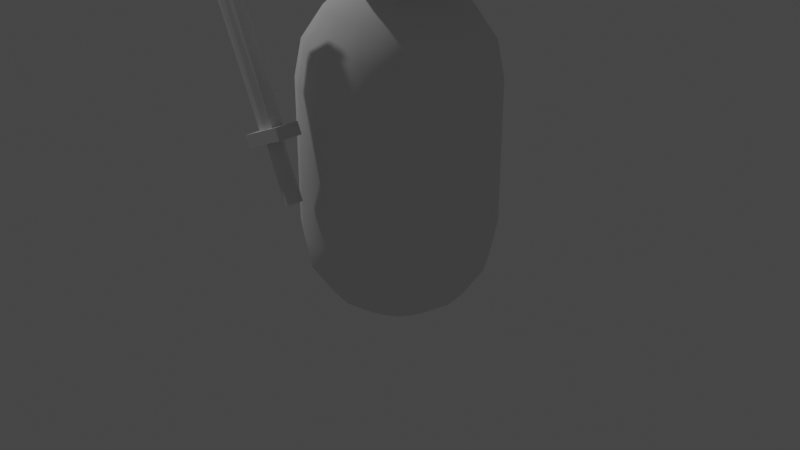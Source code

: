 # Source: sword_guy.blend  (saved by Blender 3.0.42; exported with 4.5.12 LTS)
import bpy
from mathutils import Matrix  # noqa: F401  (used for matrix-valued properties, if any)

bpy.ops.wm.read_factory_settings(use_empty=True)
scene = bpy.context.scene
scene.name = 'Scene'

# ---- collections
col_collection = bpy.data.collections.new('Collection'); scene.collection.children.link(col_collection)

# ---- world
world_world = bpy.data.worlds.new('World'); scene.world = world_world
world_world.use_nodes = True; world_world.node_tree.nodes.clear()
_N = world_world.node_tree.nodes; _L = world_world.node_tree.links
n0 = _N.new('ShaderNodeOutputWorld'); n0.name = 'World Output'; n0.location = (300, 300)
n1 = _N.new('ShaderNodeBackground'); n1.name = 'Background'; n1.location = (10, 300)
n1.inputs[0].default_value = (0.05088, 0.05088, 0.05088, 1.0)
_L.new(n1.outputs[0], n0.inputs[0])
n0.is_active_output = True
world_world.color = (0.05088, 0.05088, 0.05088)
world_world.use_sun_shadow = False
world_world.sun_shadow_jitter_overblur = 0.0

# ---- cameras
cam_camera = bpy.data.cameras.new('Camera')
cam_camera.clip_end = 100.0
cam_camera.ortho_scale = 7.314

# ---- lights
light_light = bpy.data.lights.new('Light', 'POINT')
light_light.transmission_factor = 0.0
light_light.energy = 1000.0
light_light.shadow_soft_size = 0.1
light_light.shadow_maximum_resolution = 0.006
light_light.use_absolute_resolution = True

# ---- meshes
me_sphere = bpy.data.meshes.new('Sphere')
me_sphere.from_pydata([(0.0, 0.9239, -0.3827), (0.0, 0.3827, -0.9239), (0.3827, 0.9239, -4.371e-08), (0.3536, 0.8536, -0.3827), (0.2706, 0.6533, -0.7071), (0.1464, 0.3536, -0.9239), (0.7071, 0.7071, -4.371e-08), (0.6533, 0.6533, -0.3827), (0.5, 0.5, -0.7071), (0.2706, 0.2706, -0.9239), (0.9239, 0.3827, -4.371e-08), (0.8536, 0.3536, -0.3827), (0.6533, 0.2706, -0.7071), (0.3536, 0.1464, -0.9239), (1.0, -2.451e-07, -4.371e-08), (0.9239, -2.153e-07, -0.3827), (0.7071, -1.855e-07, -0.7071), (0.3827, -1.259e-07, -0.9239), (0.9239, -0.3827, -4.371e-08), (0.8536, -0.3536, -0.3827), (0.6533, -0.2706, -0.7071), (0.3536, -0.1464, -0.9239), (0.7071, -0.7071, -4.371e-08), (0.6533, -0.6533, -0.3827), (0.5, -0.5, -0.7071), (0.2706, -0.2706, -0.9239), (0.3827, -0.9239, -4.371e-08), (0.3536, -0.8536, -0.3827), (0.2706, -0.6533, -0.7071), (0.1464, -0.3536, -0.9239), (-2.944e-07, -1.0, -4.371e-08), (-2.646e-07, -0.9239, -0.3827), (-8.575e-08, -0.7071, -0.7071), (-8.575e-08, -0.3827, -0.9239), (-0.3827, -0.9239, -4.371e-08), (-0.3536, -0.8536, -0.3827), (-0.2706, -0.6533, -0.7071), (-0.1464, -0.3536, -0.9239), (-0.7071, -0.7071, -4.371e-08), (-0.6533, -0.6533, -0.3827), (-0.5, -0.5, -0.7071), (-0.2706, -0.2706, -0.9239), (0.0, -8.742e-08, -1.0), (-0.9239, -0.3827, -4.371e-08), (-0.8536, -0.3536, -0.3827), (-0.6533, -0.2706, -0.7071), (-0.3536, -0.1464, -0.9239), (-1.0, 3.51e-07, -4.371e-08), (-0.9239, 2.616e-07, -0.3827), (-0.7071, 8.275e-08, -0.7071), (-0.3827, 6.785e-08, -0.9239), (-0.9239, 0.3827, -4.371e-08), (-0.8536, 0.3536, -0.3827), (-0.6533, 0.2706, -0.7071), (-0.3536, 0.1464, -0.9239), (-0.7071, 0.7071, -4.371e-08), (-0.6533, 0.6533, -0.3827), (-0.5, 0.5, -0.7071), (-0.2706, 0.2706, -0.9239), (-0.3827, 0.9239, -4.371e-08), (-0.3536, 0.8536, -0.3827), (-0.2706, 0.6533, -0.7071), (-0.1464, 0.3536, -0.9239), (5.997e-07, 1.0, -4.371e-08), (3.017e-07, 0.7071, -0.7071), (-0.3827, -0.9239, 1.5), (-0.3536, -0.8536, 1.883), (0.0, 0.7071, 4.207), (0.0, 0.9239, 3.883), (-0.2706, -0.6533, 2.207), (0.0, 0.9239, 3.117), (-0.1464, -0.3536, 2.424), (0.0, 0.3827, 2.576), (-4.37e-07, -1.0, 1.5), (-4.072e-07, -0.9239, 1.883), (0.1464, 0.3536, 4.424), (0.2706, 0.6533, 4.207), (0.3536, 0.8536, 3.883), (0.3827, 0.9239, 3.5), (0.3536, 0.8536, 3.117), (0.2706, 0.6533, 2.793), (0.1464, 0.3536, 2.576), (-2.284e-07, -0.7071, 2.207), (-2.135e-07, -0.3827, 2.424), (0.2706, 0.2706, 4.424), (0.5, 0.5, 4.207), (0.6533, 0.6533, 3.883), (0.7071, 0.7071, 3.5), (0.6533, 0.6533, 3.117), (0.5, 0.5, 2.793), (0.2706, 0.2706, 2.576), (-1.427e-07, -8.925e-08, 2.5), (0.3827, -0.9239, 1.5), (0.3536, 0.1464, 4.424), (0.6533, 0.2706, 4.207), (0.8536, 0.3536, 3.883), (0.9239, 0.3827, 3.5), (0.8536, 0.3536, 3.117), (0.6533, 0.2706, 2.793), (0.3536, 0.1464, 2.576), (0.3536, -0.8536, 1.883), (0.2706, -0.6533, 2.207), (0.3827, -9.606e-08, 4.424), (0.7071, -1.855e-07, 4.207), (0.9239, -2.153e-07, 3.883), (1.0, -2.451e-07, 3.5), (0.9239, -2.153e-07, 3.117), (0.7071, -1.855e-07, 2.793), (0.3827, -1.259e-07, 2.576), (0.1464, -0.3536, 2.424), (0.7071, -0.7071, 1.5), (0.3536, -0.1464, 4.424), (0.6533, -0.2706, 4.207), (0.8536, -0.3536, 3.883), (0.9239, -0.3827, 3.5), (0.8536, -0.3536, 3.117), (0.6533, -0.2706, 2.793), (0.3536, -0.1464, 2.576), (0.6533, -0.6533, 1.883), (0.5, -0.5, 2.207), (0.2706, -0.2706, 4.424), (0.5, -0.5, 4.207), (0.6533, -0.6533, 3.883), (0.7071, -0.7071, 3.5), (0.6533, -0.6533, 3.117), (0.5, -0.5, 2.793), (0.2706, -0.2706, 2.576), (0.2706, -0.2706, 2.424), (0.9239, -0.3827, 1.5), (0.1464, -0.3536, 4.424), (0.2706, -0.6533, 4.207), (0.3536, -0.8536, 3.883), (0.3827, -0.9239, 3.5), (0.3536, -0.8536, 3.117), (0.2706, -0.6533, 2.793), (0.1464, -0.3536, 2.576), (0.8536, -0.3536, 1.883), (-3.553e-14, -1.748e-07, 4.5), (-7.085e-08, -0.3827, 4.424), (-8.575e-08, -0.7071, 4.207), (-2.646e-07, -0.9239, 3.883), (-2.944e-07, -1.0, 3.5), (-2.646e-07, -0.9239, 3.117), (-8.575e-08, -0.7071, 2.793), (-8.575e-08, -0.3827, 2.576), (0.6533, -0.2706, 2.207), (0.3536, -0.1464, 2.424), (-0.1464, -0.3536, 4.424), (-0.2706, -0.6533, 4.207), (-0.3536, -0.8536, 3.883), (-0.3827, -0.9239, 3.5), (-0.3536, -0.8536, 3.117), (-0.2706, -0.6533, 2.793), (-0.1464, -0.3536, 2.576), (1.0, -1.595e-07, 1.5), (0.9239, -1.297e-07, 1.883), (-0.2706, -0.2706, 4.424), (-0.5, -0.5, 4.207), (-0.6533, -0.6533, 3.883), (-0.7071, -0.7071, 3.5), (-0.6533, -0.6533, 3.117), (-0.5, -0.5, 2.793), (-0.2706, -0.2706, 2.576), (0.0, -8.742e-08, 2.5), (0.7071, -9.987e-08, 2.207), (-0.3536, -0.1464, 4.424), (-0.6533, -0.2706, 4.207), (-0.8536, -0.3536, 3.883), (-0.9239, -0.3827, 3.5), (-0.8536, -0.3536, 3.117), (-0.6533, -0.2706, 2.793), (-0.3536, -0.1464, 2.576), (0.3827, -1.047e-08, 2.424), (0.9239, 0.3827, 1.5), (-0.3827, 5.295e-08, 4.424), (-0.7071, 8.275e-08, 4.207), (-0.9239, 2.616e-07, 3.883), (-1.0, 3.51e-07, 3.5), (-0.9239, 2.616e-07, 3.117), (-0.7071, 8.275e-08, 2.793), (-0.3827, 6.785e-08, 2.576), (0.8536, 0.3536, 1.883), (0.6533, 0.2706, 2.207), (-0.3536, 0.1464, 4.424), (-0.6533, 0.2706, 4.207), (-0.8536, 0.3536, 3.883), (-0.9239, 0.3827, 3.5), (-0.8536, 0.3536, 3.117), (-0.6533, 0.2706, 2.793), (-0.3536, 0.1464, 2.576), (0.3536, 0.1464, 2.424), (0.7071, 0.7071, 1.5), (-0.2706, 0.2706, 4.424), (-0.5, 0.5, 4.207), (-0.6533, 0.6533, 3.883), (-0.7071, 0.7071, 3.5), (-0.6533, 0.6533, 3.117), (-0.5, 0.5, 2.793), (-0.2706, 0.2706, 2.576), (0.6533, 0.6533, 1.883), (0.5, 0.5, 2.207), (-0.1464, 0.3536, 4.424), (-0.2706, 0.6533, 4.207), (-0.3536, 0.8536, 3.883), (-0.3827, 0.9239, 3.5), (-0.3536, 0.8536, 3.117), (-0.2706, 0.6533, 2.793), (-0.1464, 0.3536, 2.576), (0.2706, 0.2706, 2.424), (0.3827, 0.9239, 1.5), (2.123e-07, 0.3827, 4.424), (0.3536, 0.8536, 1.883), (0.2706, 0.6533, 2.207), (5.997e-07, 1.0, 3.5), (0.1464, 0.3536, 2.424), (3.017e-07, 0.7071, 2.793), (-1.427e-07, 0.9239, 1.883), (-1.427e-07, 0.7071, 2.207), (-0.2706, -0.2706, 2.424), (-0.5, -0.5, 2.207), (-0.6533, -0.6533, 1.883), (-0.7071, -0.7071, 1.5), (-0.3536, -0.1464, 2.424), (-0.6533, -0.2706, 2.207), (-0.8536, -0.3536, 1.883), (-0.9239, -0.3827, 1.5), (-0.3827, 1.385e-07, 2.424), (-0.7071, 1.683e-07, 2.207), (-0.9239, 3.472e-07, 1.883), (-1.0, 4.366e-07, 1.5), (-0.3536, 0.1464, 2.424), (-0.6533, 0.2706, 2.207), (-0.8536, 0.3536, 1.883), (-0.9239, 0.3827, 1.5), (-0.2706, 0.2706, 2.424), (-0.5, 0.5, 2.207), (-0.6533, 0.6533, 1.883), (-0.7071, 0.7071, 1.5), (-0.1464, 0.3536, 2.424), (-0.2706, 0.6533, 2.207), (-0.3536, 0.8536, 1.883), (-0.3827, 0.9239, 1.5), (6.961e-08, 0.3827, 2.424), (4.57e-07, 1.0, 1.5)], [], [(1, 64, 4, 5), (0, 63, 2, 3), (42, 1, 5), (64, 0, 3, 4), (3, 2, 6, 7), (42, 5, 9), (4, 3, 7, 8), (5, 4, 8, 9), (42, 9, 13), (8, 7, 11, 12), (9, 8, 12, 13), (7, 6, 10, 11), (13, 12, 16, 17), (11, 10, 14, 15), (42, 13, 17), (12, 11, 15, 16), (17, 16, 20, 21), (15, 14, 18, 19), (42, 17, 21), (16, 15, 19, 20), (42, 21, 25), (20, 19, 23, 24), (21, 20, 24, 25), (19, 18, 22, 23), (42, 25, 29), (24, 23, 27, 28), (25, 24, 28, 29), (23, 22, 26, 27), (29, 28, 32, 33), (27, 26, 30, 31), (42, 29, 33), (28, 27, 31, 32), (33, 32, 36, 37), (31, 30, 34, 35), (42, 33, 37), (32, 31, 35, 36), (42, 37, 41), (36, 35, 39, 40), (37, 36, 40, 41), (35, 34, 38, 39), (40, 39, 44, 45), (41, 40, 45, 46), (39, 38, 43, 44), (42, 41, 46), (46, 45, 49, 50), (44, 43, 47, 48), (42, 46, 50), (45, 44, 48, 49), (48, 47, 51, 52), (14, 10, 173, 154), (43, 38, 221, 225), (42, 50, 54), (49, 48, 52, 53), (30, 26, 92, 73), (47, 43, 225, 229), (50, 49, 53, 54), (42, 54, 58), (53, 52, 56, 57), (26, 22, 110, 92), (63, 59, 241, 243), (54, 53, 57, 58), (52, 51, 55, 56), (10, 6, 191, 173), (6, 2, 209, 191), (59, 55, 237, 241), (2, 63, 243, 209), (58, 57, 61, 62), (56, 55, 59, 60), (38, 34, 65, 221), (34, 30, 73, 65), (42, 58, 62), (57, 56, 60, 61), (62, 61, 64, 1), (60, 59, 63, 0), (22, 18, 128, 110), (55, 51, 233, 237), (42, 62, 1), (61, 60, 0, 64), (51, 47, 229, 233), (18, 14, 154, 128), (70, 213, 78, 79), (68, 67, 76, 77), (210, 137, 75), (163, 72, 81), (215, 70, 79, 80), (213, 68, 77, 78), (67, 210, 75, 76), (72, 215, 80, 81), (163, 81, 90), (80, 79, 88, 89), (78, 77, 86, 87), (76, 75, 84, 85), (81, 80, 89, 90), (79, 78, 87, 88), (77, 76, 85, 86), (75, 137, 84), (85, 84, 93, 94), (90, 89, 98, 99), (88, 87, 96, 97), (86, 85, 94, 95), (84, 137, 93), (163, 90, 99), (89, 88, 97, 98), (87, 86, 95, 96), (99, 98, 107, 108), (97, 96, 105, 106), (95, 94, 103, 104), (93, 137, 102), (163, 99, 108), (98, 97, 106, 107), (96, 95, 104, 105), (94, 93, 102, 103), (102, 137, 111), (163, 108, 117), (107, 106, 115, 116), (105, 104, 113, 114), (103, 102, 111, 112), (108, 107, 116, 117), (106, 105, 114, 115), (104, 103, 112, 113), (116, 115, 124, 125), (114, 113, 122, 123), (112, 111, 120, 121), (117, 116, 125, 126), (115, 114, 123, 124), (113, 112, 121, 122), (111, 137, 120), (163, 117, 126), (126, 125, 134, 135), (124, 123, 132, 133), (122, 121, 130, 131), (120, 137, 129), (163, 126, 135), (125, 124, 133, 134), (123, 122, 131, 132), (121, 120, 129, 130), (133, 132, 141, 142), (131, 130, 139, 140), (129, 137, 138), (163, 135, 144), (134, 133, 142, 143), (132, 131, 140, 141), (130, 129, 138, 139), (135, 134, 143, 144), (163, 144, 153), (143, 142, 151, 152), (141, 140, 149, 150), (139, 138, 147, 148), (144, 143, 152, 153), (142, 141, 150, 151), (140, 139, 148, 149), (138, 137, 147), (150, 149, 158, 159), (148, 147, 156, 157), (153, 152, 161, 162), (151, 150, 159, 160), (149, 148, 157, 158), (147, 137, 156), (163, 153, 162), (152, 151, 160, 161), (162, 161, 170, 171), (160, 159, 168, 169), (158, 157, 166, 167), (156, 137, 165), (163, 162, 171), (161, 160, 169, 170), (159, 158, 167, 168), (157, 156, 165, 166), (167, 166, 175, 176), (165, 137, 174), (163, 171, 180), (170, 169, 178, 179), (168, 167, 176, 177), (166, 165, 174, 175), (171, 170, 179, 180), (169, 168, 177, 178), (163, 180, 189), (179, 178, 187, 188), (177, 176, 185, 186), (175, 174, 183, 184), (180, 179, 188, 189), (178, 177, 186, 187), (176, 175, 184, 185), (174, 137, 183), (184, 183, 192, 193), (189, 188, 197, 198), (187, 186, 195, 196), (185, 184, 193, 194), (183, 137, 192), (163, 189, 198), (188, 187, 196, 197), (186, 185, 194, 195), (198, 197, 206, 207), (196, 195, 204, 205), (194, 193, 202, 203), (192, 137, 201), (163, 198, 207), (197, 196, 205, 206), (195, 194, 203, 204), (193, 192, 201, 202), (201, 137, 210), (163, 207, 72), (206, 205, 70, 215), (204, 203, 68, 213), (202, 201, 210, 67), (207, 206, 215, 72), (205, 204, 213, 70), (203, 202, 67, 68), (217, 242, 214, 212), (216, 217, 212, 211), (242, 91, 214), (243, 216, 211, 209), (211, 212, 200, 199), (214, 91, 208), (209, 211, 199, 191), (212, 214, 208, 200), (191, 199, 181, 173), (200, 208, 190, 182), (199, 200, 182, 181), (208, 91, 190), (173, 181, 155, 154), (182, 190, 172, 164), (181, 182, 164, 155), (190, 91, 172), (155, 164, 145, 136), (172, 91, 146), (154, 155, 136, 128), (164, 172, 146, 145), (136, 145, 119, 118), (146, 91, 127), (128, 136, 118, 110), (145, 146, 127, 119), (110, 118, 100, 92), (119, 127, 109, 101), (118, 119, 101, 100), (127, 91, 109), (101, 109, 83, 82), (100, 101, 82, 74), (109, 91, 83), (92, 100, 74, 73), (74, 82, 69, 66), (83, 91, 71), (73, 74, 66, 65), (82, 83, 71, 69), (71, 91, 218), (65, 66, 220, 221), (69, 71, 218, 219), (66, 69, 219, 220), (221, 220, 224, 225), (219, 218, 222, 223), (220, 219, 223, 224), (218, 91, 222), (224, 223, 227, 228), (222, 91, 226), (225, 224, 228, 229), (223, 222, 226, 227), (228, 227, 231, 232), (226, 91, 230), (229, 228, 232, 233), (227, 226, 230, 231), (233, 232, 236, 237), (231, 230, 234, 235), (232, 231, 235, 236), (230, 91, 234), (237, 236, 240, 241), (235, 234, 238, 239), (236, 235, 239, 240), (234, 91, 238), (240, 239, 217, 216), (238, 91, 242), (241, 240, 216, 243), (239, 238, 242, 217)])
me_sphere.polygons.foreach_set('use_smooth', [True] * 272)
_uv = me_sphere.uv_layers.new(name='UVMap')
_uv.uv.foreach_set('vector', [0.75, 0.125, 0.75, 0.25, 0.6875, 0.25, 0.6875, 0.125, 0.75, 0.375, 0.75, 0.5, 0.6875, 0.5, 0.6875, 0.375, 0.7188, 0.0, 0.75, 0.125, 0.6875, 0.125, 0.75, 0.25, 0.75, 0.375, 0.6875, 0.375, 0.6875, 0.25, 0.6875, 0.375, 0.6875, 0.5, 0.625, 0.5, 0.625, 0.375, 0.6562, 0.0, 0.6875, 0.125, 0.625, 0.125, 0.6875, 0.25, 0.6875, 0.375, 0.625, 0.375, 0.625, 0.25, 0.6875, 0.125, 0.6875, 0.25, 0.625, 0.25, 0.625, 0.125, 0.5937, 0.0, 0.625, 0.125, 0.5625, 0.125, 0.625, 0.25, 0.625, 0.375, 0.5625, 0.375, 0.5625, 0.25, 0.625, 0.125, 0.625, 0.25, 0.5625, 0.25, 0.5625, 0.125, 0.625, 0.375, 0.625, 0.5, 0.5625, 0.5, 0.5625, 0.375, 0.5625, 0.125, 0.5625, 0.25, 0.5, 0.25, 0.5, 0.125, 0.5625, 0.375, 0.5625, 0.5, 0.5, 0.5, 0.5, 0.375, 0.5312, 0.0, 0.5625, 0.125, 0.5, 0.125, 0.5625, 0.25, 0.5625, 0.375, 0.5, 0.375, 0.5, 0.25, 0.5, 0.125, 0.5, 0.25, 0.4375, 0.25, 0.4375, 0.125, 0.5, 0.375, 0.5, 0.5, 0.4375, 0.5, 0.4375, 0.375, 0.4687, 0.0, 0.5, 0.125, 0.4375, 0.125, 0.5, 0.25, 0.5, 0.375, 0.4375, 0.375, 0.4375, 0.25, 0.4062, 0.0, 0.4375, 0.125, 0.375, 0.125, 0.4375, 0.25, 0.4375, 0.375, 0.375, 0.375, 0.375, 0.25, 0.4375, 0.125, 0.4375, 0.25, 0.375, 0.25, 0.375, 0.125, 0.4375, 0.375, 0.4375, 0.5, 0.375, 0.5, 0.375, 0.375, 0.3437, 0.0, 0.375, 0.125, 0.3125, 0.125, 0.375, 0.25, 0.375, 0.375, 0.3125, 0.375, 0.3125, 0.25, 0.375, 0.125, 0.375, 0.25, 0.3125, 0.25, 0.3125, 0.125, 0.375, 0.375, 0.375, 0.5, 0.3125, 0.5, 0.3125, 0.375, 0.3125, 0.125, 0.3125, 0.25, 0.25, 0.25, 0.25, 0.125, 0.3125, 0.375, 0.3125, 0.5, 0.25, 0.5, 0.25, 0.375, 0.2812, 0.0, 0.3125, 0.125, 0.25, 0.125, 0.3125, 0.25, 0.3125, 0.375, 0.25, 0.375, 0.25, 0.25, 0.25, 0.125, 0.25, 0.25, 0.1875, 0.25, 0.1875, 0.125, 0.25, 0.375, 0.25, 0.5, 0.1875, 0.5, 0.1875, 0.375, 0.2188, 0.0, 0.25, 0.125, 0.1875, 0.125, 0.25, 0.25, 0.25, 0.375, 0.1875, 0.375, 0.1875, 0.25, 0.1562, 0.0, 0.1875, 0.125, 0.125, 0.125, 0.1875, 0.25, 0.1875, 0.375, 0.125, 0.375, 0.125, 0.25, 0.1875, 0.125, 0.1875, 0.25, 0.125, 0.25, 0.125, 0.125, 0.1875, 0.375, 0.1875, 0.5, 0.125, 0.5, 0.125, 0.375, 0.125, 0.25, 0.125, 0.375, 0.0625, 0.375, 0.0625, 0.25, 0.125, 0.125, 0.125, 0.25, 0.0625, 0.25, 0.0625, 0.125, 0.125, 0.375, 0.125, 0.5, 0.0625, 0.5, 0.0625, 0.375, 0.09375, 0.0, 0.125, 0.125, 0.0625, 0.125, 0.0625, 0.125, 0.0625, 0.25, 0.0, 0.25, 0.0, 0.125, 0.0625, 0.375, 0.0625, 0.5, 0.0, 0.5, 0.0, 0.375, 0.03125, 0.0, 0.0625, 0.125, 0.0, 0.125, 0.0625, 0.25, 0.0625, 0.375, 0.0, 0.375, 0.0, 0.25, 1.0, 0.375, 1.0, 0.5, 0.9375, 0.5, 0.9375, 0.375, 0.5, 0.5, 0.5625, 0.5, 0.5625, 0.5, 0.5, 0.5, 0.0625, 0.5, 0.125, 0.5, 0.125, 0.5, 0.0625, 0.5, 0.9688, 0.0, 1.0, 0.125, 0.9375, 0.125, 1.0, 0.25, 1.0, 0.375, 0.9375, 0.375, 0.9375, 0.25, 0.25, 0.5, 0.3125, 0.5, 0.3125, 0.5, 0.25, 0.5, 0.0, 0.5, 0.0625, 0.5, 0.0625, 0.5, 0.0, 0.5, 1.0, 0.125, 1.0, 0.25, 0.9375, 0.25, 0.9375, 0.125, 0.9062, 0.0, 0.9375, 0.125, 0.875, 0.125, 0.9375, 0.25, 0.9375, 0.375, 0.875, 0.375, 0.875, 0.25, 0.3125, 0.5, 0.375, 0.5, 0.375, 0.5, 0.3125, 0.5, 0.75, 0.5, 0.8125, 0.5, 0.8125, 0.5, 0.75, 0.5, 0.9375, 0.125, 0.9375, 0.25, 0.875, 0.25, 0.875, 0.125, 0.9375, 0.375, 0.9375, 0.5, 0.875, 0.5, 0.875, 0.375, 0.5625, 0.5, 0.625, 0.5, 0.625, 0.5, 0.5625, 0.5, 0.625, 0.5, 0.6875, 0.5, 0.6875, 0.5, 0.625, 0.5, 0.8125, 0.5, 0.875, 0.5, 0.875, 0.5, 0.8125, 0.5, 0.6875, 0.5, 0.75, 0.5, 0.75, 0.5, 0.6875, 0.5, 0.875, 0.125, 0.875, 0.25, 0.8125, 0.25, 0.8125, 0.125, 0.875, 0.375, 0.875, 0.5, 0.8125, 0.5, 0.8125, 0.375, 0.125, 0.5, 0.1875, 0.5, 0.1875, 0.5, 0.125, 0.5, 0.1875, 0.5, 0.25, 0.5, 0.25, 0.5, 0.1875, 0.5, 0.8437, 0.0, 0.875, 0.125, 0.8125, 0.125, 0.875, 0.25, 0.875, 0.375, 0.8125, 0.375, 0.8125, 0.25, 0.8125, 0.125, 0.8125, 0.25, 0.75, 0.25, 0.75, 0.125, 0.8125, 0.375, 0.8125, 0.5, 0.75, 0.5, 0.75, 0.375, 0.375, 0.5, 0.4375, 0.5, 0.4375, 0.5, 0.375, 0.5, 0.875, 0.5, 0.9375, 0.5, 0.9375, 0.5, 0.875, 0.5, 0.7812, 0.0, 0.8125, 0.125, 0.75, 0.125, 0.8125, 0.25, 0.8125, 0.375, 0.75, 0.375, 0.75, 0.25, 0.9375, 0.5, 1.0, 0.5, 1.0, 0.5, 0.9375, 0.5, 0.4375, 0.5, 0.5, 0.5, 0.5, 0.5, 0.4375, 0.5, 0.75, 0.375, 0.75, 0.5, 0.6875, 0.5, 0.6875, 0.375, 0.75, 0.625, 0.75, 0.75, 0.6875, 0.75, 0.6875, 0.625, 0.75, 0.875, 0.7187, 1.0, 0.6875, 0.875, 0.7188, 0.0, 0.75, 0.125, 0.6875, 0.125, 0.75, 0.25, 0.75, 0.375, 0.6875, 0.375, 0.6875, 0.25, 0.75, 0.5, 0.75, 0.625, 0.6875, 0.625, 0.6875, 0.5, 0.75, 0.75, 0.75, 0.875, 0.6875, 0.875, 0.6875, 0.75, 0.75, 0.125, 0.75, 0.25, 0.6875, 0.25, 0.6875, 0.125, 0.6562, 0.0, 0.6875, 0.125, 0.625, 0.125, 0.6875, 0.25, 0.6875, 0.375, 0.625, 0.375, 0.625, 0.25, 0.6875, 0.5, 0.6875, 0.625, 0.625, 0.625, 0.625, 0.5, 0.6875, 0.75, 0.6875, 0.875, 0.625, 0.875, 0.625, 0.75, 0.6875, 0.125, 0.6875, 0.25, 0.625, 0.25, 0.625, 0.125, 0.6875, 0.375, 0.6875, 0.5, 0.625, 0.5, 0.625, 0.375, 0.6875, 0.625, 0.6875, 0.75, 0.625, 0.75, 0.625, 0.625, 0.6875, 0.875, 0.6562, 1.0, 0.625, 0.875, 0.625, 0.75, 0.625, 0.875, 0.5625, 0.875, 0.5625, 0.75, 0.625, 0.125, 0.625, 0.25, 0.5625, 0.25, 0.5625, 0.125, 0.625, 0.375, 0.625, 0.5, 0.5625, 0.5, 0.5625, 0.375, 0.625, 0.625, 0.625, 0.75, 0.5625, 0.75, 0.5625, 0.625, 0.625, 0.875, 0.5937, 1.0, 0.5625, 0.875, 0.5937, 0.0, 0.625, 0.125, 0.5625, 0.125, 0.625, 0.25, 0.625, 0.375, 0.5625, 0.375, 0.5625, 0.25, 0.625, 0.5, 0.625, 0.625, 0.5625, 0.625, 0.5625, 0.5, 0.5625, 0.125, 0.5625, 0.25, 0.5, 0.25, 0.5, 0.125, 0.5625, 0.375, 0.5625, 0.5, 0.5, 0.5, 0.5, 0.375, 0.5625, 0.625, 0.5625, 0.75, 0.5, 0.75, 0.5, 0.625, 0.5625, 0.875, 0.5312, 1.0, 0.5, 0.875, 0.5312, 0.0, 0.5625, 0.125, 0.5, 0.125, 0.5625, 0.25, 0.5625, 0.375, 0.5, 0.375, 0.5, 0.25, 0.5625, 0.5, 0.5625, 0.625, 0.5, 0.625, 0.5, 0.5, 0.5625, 0.75, 0.5625, 0.875, 0.5, 0.875, 0.5, 0.75, 0.5, 0.875, 0.4687, 1.0, 0.4375, 0.875, 0.4687, 0.0, 0.5, 0.125, 0.4375, 0.125, 0.5, 0.25, 0.5, 0.375, 0.4375, 0.375, 0.4375, 0.25, 0.5, 0.5, 0.5, 0.625, 0.4375, 0.625, 0.4375, 0.5, 0.5, 0.75, 0.5, 0.875, 0.4375, 0.875, 0.4375, 0.75, 0.5, 0.125, 0.5, 0.25, 0.4375, 0.25, 0.4375, 0.125, 0.5, 0.375, 0.5, 0.5, 0.4375, 0.5, 0.4375, 0.375, 0.5, 0.625, 0.5, 0.75, 0.4375, 0.75, 0.4375, 0.625, 0.4375, 0.25, 0.4375, 0.375, 0.375, 0.375, 0.375, 0.25, 0.4375, 0.5, 0.4375, 0.625, 0.375, 0.625, 0.375, 0.5, 0.4375, 0.75, 0.4375, 0.875, 0.375, 0.875, 0.375, 0.75, 0.4375, 0.125, 0.4375, 0.25, 0.375, 0.25, 0.375, 0.125, 0.4375, 0.375, 0.4375, 0.5, 0.375, 0.5, 0.375, 0.375, 0.4375, 0.625, 0.4375, 0.75, 0.375, 0.75, 0.375, 0.625, 0.4375, 0.875, 0.4062, 1.0, 0.375, 0.875, 0.4062, 0.0, 0.4375, 0.125, 0.375, 0.125, 0.375, 0.125, 0.375, 0.25, 0.3125, 0.25, 0.3125, 0.125, 0.375, 0.375, 0.375, 0.5, 0.3125, 0.5, 0.3125, 0.375, 0.375, 0.625, 0.375, 0.75, 0.3125, 0.75, 0.3125, 0.625, 0.375, 0.875, 0.3437, 1.0, 0.3125, 0.875, 0.3437, 0.0, 0.375, 0.125, 0.3125, 0.125, 0.375, 0.25, 0.375, 0.375, 0.3125, 0.375, 0.3125, 0.25, 0.375, 0.5, 0.375, 0.625, 0.3125, 0.625, 0.3125, 0.5, 0.375, 0.75, 0.375, 0.875, 0.3125, 0.875, 0.3125, 0.75, 0.3125, 0.375, 0.3125, 0.5, 0.25, 0.5, 0.25, 0.375, 0.3125, 0.625, 0.3125, 0.75, 0.25, 0.75, 0.25, 0.625, 0.3125, 0.875, 0.2812, 1.0, 0.25, 0.875, 0.2812, 0.0, 0.3125, 0.125, 0.25, 0.125, 0.3125, 0.25, 0.3125, 0.375, 0.25, 0.375, 0.25, 0.25, 0.3125, 0.5, 0.3125, 0.625, 0.25, 0.625, 0.25, 0.5, 0.3125, 0.75, 0.3125, 0.875, 0.25, 0.875, 0.25, 0.75, 0.3125, 0.125, 0.3125, 0.25, 0.25, 0.25, 0.25, 0.125, 0.2188, 0.0, 0.25, 0.125, 0.1875, 0.125, 0.25, 0.25, 0.25, 0.375, 0.1875, 0.375, 0.1875, 0.25, 0.25, 0.5, 0.25, 0.625, 0.1875, 0.625, 0.1875, 0.5, 0.25, 0.75, 0.25, 0.875, 0.1875, 0.875, 0.1875, 0.75, 0.25, 0.125, 0.25, 0.25, 0.1875, 0.25, 0.1875, 0.125, 0.25, 0.375, 0.25, 0.5, 0.1875, 0.5, 0.1875, 0.375, 0.25, 0.625, 0.25, 0.75, 0.1875, 0.75, 0.1875, 0.625, 0.25, 0.875, 0.2188, 1.0, 0.1875, 0.875, 0.1875, 0.5, 0.1875, 0.625, 0.125, 0.625, 0.125, 0.5, 0.1875, 0.75, 0.1875, 0.875, 0.125, 0.875, 0.125, 0.75, 0.1875, 0.125, 0.1875, 0.25, 0.125, 0.25, 0.125, 0.125, 0.1875, 0.375, 0.1875, 0.5, 0.125, 0.5, 0.125, 0.375, 0.1875, 0.625, 0.1875, 0.75, 0.125, 0.75, 0.125, 0.625, 0.1875, 0.875, 0.1563, 1.0, 0.125, 0.875, 0.1562, 0.0, 0.1875, 0.125, 0.125, 0.125, 0.1875, 0.25, 0.1875, 0.375, 0.125, 0.375, 0.125, 0.25, 0.125, 0.125, 0.125, 0.25, 0.0625, 0.25, 0.0625, 0.125, 0.125, 0.375, 0.125, 0.5, 0.0625, 0.5, 0.0625, 0.375, 0.125, 0.625, 0.125, 0.75, 0.0625, 0.75, 0.0625, 0.625, 0.125, 0.875, 0.09375, 1.0, 0.0625, 0.875, 0.09375, 0.0, 0.125, 0.125, 0.0625, 0.125, 0.125, 0.25, 0.125, 0.375, 0.0625, 0.375, 0.0625, 0.25, 0.125, 0.5, 0.125, 0.625, 0.0625, 0.625, 0.0625, 0.5, 0.125, 0.75, 0.125, 0.875, 0.0625, 0.875, 0.0625, 0.75, 0.0625, 0.625, 0.0625, 0.75, 0.0, 0.75, 0.0, 0.625, 0.0625, 0.875, 0.03125, 1.0, 0.0, 0.875, 0.03125, 0.0, 0.0625, 0.125, 0.0, 0.125, 0.0625, 0.25, 0.0625, 0.375, 0.0, 0.375, 0.0, 0.25, 0.0625, 0.5, 0.0625, 0.625, 0.0, 0.625, 0.0, 0.5, 0.0625, 0.75, 0.0625, 0.875, 0.0, 0.875, 0.0, 0.75, 0.0625, 0.125, 0.0625, 0.25, 0.0, 0.25, 0.0, 0.125, 0.0625, 0.375, 0.0625, 0.5, 0.0, 0.5, 0.0, 0.375, 0.9688, 0.0, 1.0, 0.125, 0.9375, 0.125, 1.0, 0.25, 1.0, 0.375, 0.9375, 0.375, 0.9375, 0.25, 1.0, 0.5, 1.0, 0.625, 0.9375, 0.625, 0.9375, 0.5, 1.0, 0.75, 1.0, 0.875, 0.9375, 0.875, 0.9375, 0.75, 1.0, 0.125, 1.0, 0.25, 0.9375, 0.25, 0.9375, 0.125, 1.0, 0.375, 1.0, 0.5, 0.9375, 0.5, 0.9375, 0.375, 1.0, 0.625, 1.0, 0.75, 0.9375, 0.75, 0.9375, 0.625, 1.0, 0.875, 0.9688, 1.0, 0.9375, 0.875, 0.9375, 0.75, 0.9375, 0.875, 0.875, 0.875, 0.875, 0.75, 0.9375, 0.125, 0.9375, 0.25, 0.875, 0.25, 0.875, 0.125, 0.9375, 0.375, 0.9375, 0.5, 0.875, 0.5, 0.875, 0.375, 0.9375, 0.625, 0.9375, 0.75, 0.875, 0.75, 0.875, 0.625, 0.9375, 0.875, 0.9062, 1.0, 0.875, 0.875, 0.9062, 0.0, 0.9375, 0.125, 0.875, 0.125, 0.9375, 0.25, 0.9375, 0.375, 0.875, 0.375, 0.875, 0.25, 0.9375, 0.5, 0.9375, 0.625, 0.875, 0.625, 0.875, 0.5, 0.875, 0.125, 0.875, 0.25, 0.8125, 0.25, 0.8125, 0.125, 0.875, 0.375, 0.875, 0.5, 0.8125, 0.5, 0.8125, 0.375, 0.875, 0.625, 0.875, 0.75, 0.8125, 0.75, 0.8125, 0.625, 0.875, 0.875, 0.8437, 1.0, 0.8125, 0.875, 0.8437, 0.0, 0.875, 0.125, 0.8125, 0.125, 0.875, 0.25, 0.875, 0.375, 0.8125, 0.375, 0.8125, 0.25, 0.875, 0.5, 0.875, 0.625, 0.8125, 0.625, 0.8125, 0.5, 0.875, 0.75, 0.875, 0.875, 0.8125, 0.875, 0.8125, 0.75, 0.8125, 0.875, 0.7812, 1.0, 0.75, 0.875, 0.7812, 0.0, 0.8125, 0.125, 0.75, 0.125, 0.8125, 0.25, 0.8125, 0.375, 0.75, 0.375, 0.75, 0.25, 0.8125, 0.5, 0.8125, 0.625, 0.75, 0.625, 0.75, 0.5, 0.8125, 0.75, 0.8125, 0.875, 0.75, 0.875, 0.75, 0.75, 0.8125, 0.125, 0.8125, 0.25, 0.75, 0.25, 0.75, 0.125, 0.8125, 0.375, 0.8125, 0.5, 0.75, 0.5, 0.75, 0.375, 0.8125, 0.625, 0.8125, 0.75, 0.75, 0.75, 0.75, 0.625, 0.75, 0.75, 0.75, 0.875, 0.6875, 0.875, 0.6875, 0.75, 0.75, 0.625, 0.75, 0.75, 0.6875, 0.75, 0.6875, 0.625, 0.75, 0.875, 0.7187, 1.0, 0.6875, 0.875, 0.75, 0.5, 0.75, 0.625, 0.6875, 0.625, 0.6875, 0.5, 0.6875, 0.625, 0.6875, 0.75, 0.625, 0.75, 0.625, 0.625, 0.6875, 0.875, 0.6562, 1.0, 0.625, 0.875, 0.6875, 0.5, 0.6875, 0.625, 0.625, 0.625, 0.625, 0.5, 0.6875, 0.75, 0.6875, 0.875, 0.625, 0.875, 0.625, 0.75, 0.625, 0.5, 0.625, 0.625, 0.5625, 0.625, 0.5625, 0.5, 0.625, 0.75, 0.625, 0.875, 0.5625, 0.875, 0.5625, 0.75, 0.625, 0.625, 0.625, 0.75, 0.5625, 0.75, 0.5625, 0.625, 0.625, 0.875, 0.5937, 1.0, 0.5625, 0.875, 0.5625, 0.5, 0.5625, 0.625, 0.5, 0.625, 0.5, 0.5, 0.5625, 0.75, 0.5625, 0.875, 0.5, 0.875, 0.5, 0.75, 0.5625, 0.625, 0.5625, 0.75, 0.5, 0.75, 0.5, 0.625, 0.5625, 0.875, 0.5312, 1.0, 0.5, 0.875, 0.5, 0.625, 0.5, 0.75, 0.4375, 0.75, 0.4375, 0.625, 0.5, 0.875, 0.4687, 1.0, 0.4375, 0.875, 0.5, 0.5, 0.5, 0.625, 0.4375, 0.625, 0.4375, 0.5, 0.5, 0.75, 0.5, 0.875, 0.4375, 0.875, 0.4375, 0.75, 0.4375, 0.625, 0.4375, 0.75, 0.375, 0.75, 0.375, 0.625, 0.4375, 0.875, 0.4062, 1.0, 0.375, 0.875, 0.4375, 0.5, 0.4375, 0.625, 0.375, 0.625, 0.375, 0.5, 0.4375, 0.75, 0.4375, 0.875, 0.375, 0.875, 0.375, 0.75, 0.375, 0.5, 0.375, 0.625, 0.3125, 0.625, 0.3125, 0.5, 0.375, 0.75, 0.375, 0.875, 0.3125, 0.875, 0.3125, 0.75, 0.375, 0.625, 0.375, 0.75, 0.3125, 0.75, 0.3125, 0.625, 0.375, 0.875, 0.3437, 1.0, 0.3125, 0.875, 0.3125, 0.75, 0.3125, 0.875, 0.25, 0.875, 0.25, 0.75, 0.3125, 0.625, 0.3125, 0.75, 0.25, 0.75, 0.25, 0.625, 0.3125, 0.875, 0.2812, 1.0, 0.25, 0.875, 0.3125, 0.5, 0.3125, 0.625, 0.25, 0.625, 0.25, 0.5, 0.25, 0.625, 0.25, 0.75, 0.1875, 0.75, 0.1875, 0.625, 0.25, 0.875, 0.2188, 1.0, 0.1875, 0.875, 0.25, 0.5, 0.25, 0.625, 0.1875, 0.625, 0.1875, 0.5, 0.25, 0.75, 0.25, 0.875, 0.1875, 0.875, 0.1875, 0.75, 0.1875, 0.875, 0.1563, 1.0, 0.125, 0.875, 0.1875, 0.5, 0.1875, 0.625, 0.125, 0.625, 0.125, 0.5, 0.1875, 0.75, 0.1875, 0.875, 0.125, 0.875, 0.125, 0.75, 0.1875, 0.625, 0.1875, 0.75, 0.125, 0.75, 0.125, 0.625, 0.125, 0.5, 0.125, 0.625, 0.0625, 0.625, 0.0625, 0.5, 0.125, 0.75, 0.125, 0.875, 0.0625, 0.875, 0.0625, 0.75, 0.125, 0.625, 0.125, 0.75, 0.0625, 0.75, 0.0625, 0.625, 0.125, 0.875, 0.09375, 1.0, 0.0625, 0.875, 0.0625, 0.625, 0.0625, 0.75, 0.0, 0.75, 0.0, 0.625, 0.0625, 0.875, 0.03125, 1.0, 0.0, 0.875, 0.0625, 0.5, 0.0625, 0.625, 0.0, 0.625, 0.0, 0.5, 0.0625, 0.75, 0.0625, 0.875, 0.0, 0.875, 0.0, 0.75, 1.0, 0.625, 1.0, 0.75, 0.9375, 0.75, 0.9375, 0.625, 1.0, 0.875, 0.9688, 1.0, 0.9375, 0.875, 1.0, 0.5, 1.0, 0.625, 0.9375, 0.625, 0.9375, 0.5, 1.0, 0.75, 1.0, 0.875, 0.9375, 0.875, 0.9375, 0.75, 0.9375, 0.5, 0.9375, 0.625, 0.875, 0.625, 0.875, 0.5, 0.9375, 0.75, 0.9375, 0.875, 0.875, 0.875, 0.875, 0.75, 0.9375, 0.625, 0.9375, 0.75, 0.875, 0.75, 0.875, 0.625, 0.9375, 0.875, 0.9062, 1.0, 0.875, 0.875, 0.875, 0.5, 0.875, 0.625, 0.8125, 0.625, 0.8125, 0.5, 0.875, 0.75, 0.875, 0.875, 0.8125, 0.875, 0.8125, 0.75, 0.875, 0.625, 0.875, 0.75, 0.8125, 0.75, 0.8125, 0.625, 0.875, 0.875, 0.8437, 1.0, 0.8125, 0.875, 0.8125, 0.625, 0.8125, 0.75, 0.75, 0.75, 0.75, 0.625, 0.8125, 0.875, 0.7812, 1.0, 0.75, 0.875, 0.8125, 0.5, 0.8125, 0.625, 0.75, 0.625, 0.75, 0.5, 0.8125, 0.75, 0.8125, 0.875, 0.75, 0.875, 0.75, 0.75])
me_sphere.use_remesh_fix_poles = True
me_sphere.use_remesh_preserve_attributes = False
me_sphere.update()
me_cylinder = bpy.data.meshes.new('Cylinder')
me_cylinder.from_pydata([(2.307e-08, 0.06561, -0.5062), (2.307e-08, 0.06561, -0.04495), (0.0128, 0.06435, -0.5062), (0.0128, 0.06435, -0.04495), (0.02511, 0.06062, -0.5062), (0.02511, 0.06062, -0.04495), (0.03645, 0.05455, -0.5062), (0.03645, 0.05455, -0.04495), (0.04639, 0.04639, -0.5062), (0.04639, 0.04639, -0.04495), (0.05455, 0.03645, -0.5062), (0.05455, 0.03645, -0.04495), (0.06062, 0.02511, -0.5062), (0.06062, 0.02511, -0.04495), (0.06435, 0.0128, -0.5062), (0.06435, 0.0128, -0.04495), (0.06561, 2.384e-07, -0.5062), (0.06561, 2.384e-07, -0.04495), (0.06435, -0.0128, -0.5062), (0.06435, -0.0128, -0.04495), (0.06062, -0.02511, -0.5062), (0.06062, -0.02511, -0.04495), (0.05455, -0.03645, -0.5062), (0.05455, -0.03645, -0.04495), (0.04639, -0.04639, -0.5062), (0.04639, -0.04639, -0.04495), (0.03645, -0.05455, -0.5062), (0.03645, -0.05455, -0.04495), (0.02511, -0.06062, -0.5062), (0.02511, -0.06062, -0.04495), (0.0128, -0.06435, -0.5062), (0.0128, -0.06435, -0.04495), (1.733e-08, -0.06561, -0.5062), (1.733e-08, -0.06561, -0.04495), (-0.0128, -0.06435, -0.5062), (-0.0128, -0.06435, -0.04495), (-0.02511, -0.06062, -0.5062), (-0.02511, -0.06062, -0.04495), (-0.03645, -0.05455, -0.5062), (-0.03645, -0.05455, -0.04495), (-0.04639, -0.04639, -0.5062), (-0.04639, -0.04639, -0.04495), (-0.05455, -0.03645, -0.5062), (-0.05455, -0.03645, -0.04495), (-0.06062, -0.02511, -0.5062), (-0.06062, -0.02511, -0.04495), (-0.06435, -0.0128, -0.5062), (-0.06435, -0.0128, -0.04495), (-0.06561, 2.384e-07, -0.5062), (-0.06561, 2.384e-07, -0.04495), (-0.06435, 0.0128, -0.5062), (-0.06435, 0.0128, -0.04495), (-0.06062, 0.02511, -0.5062), (-0.06062, 0.02511, -0.04495), (-0.05455, 0.03645, -0.5062), (-0.05455, 0.03645, -0.04495), (-0.04639, 0.04639, -0.5062), (-0.04639, 0.04639, -0.04495), (-0.03645, 0.05455, -0.5062), (-0.03645, 0.05455, -0.04495), (-0.02511, 0.06062, -0.5062), (-0.02511, 0.06062, -0.04495), (-0.0128, 0.06435, -0.5062), (-0.0128, 0.06435, -0.04495), (-0.1, -0.2, -0.04056), (-0.1, -0.2, 0.05944), (-0.1, 0.2, -0.04056), (-0.1, 0.2, 0.05944), (0.1, -0.2, -0.04056), (0.1, -0.2, 0.05944), (0.1, 0.2, -0.04056), (0.1, 0.2, 0.05944), (-0.04863, -0.08105, 0.05944), (-0.06, -0.1, 1.759), (-0.04863, 0.08105, 0.05944), (-0.06, 0.1, 1.759), (0.04863, -0.08105, 0.05944), (0.06, -0.1, 1.759), (0.04863, 0.08105, 0.05944), (0.06, 0.1, 1.759), (-0.06, 4.768e-07, 0.05944), (-0.06, 4.768e-07, 2.059), (0.06, 4.768e-07, 0.05944), (0.06, 4.768e-07, 2.049), (-4.09e-08, 0.08105, 0.05944), (-4.09e-08, 0.1, 1.759), (-4.09e-08, -0.08105, 0.05944), (-4.09e-08, -0.1, 1.759), (-4.09e-08, 4.768e-07, 2.359), (-4.09e-08, 4.768e-07, 0.05944)], [], [(0, 1, 3, 2), (2, 3, 5, 4), (4, 5, 7, 6), (6, 7, 9, 8), (8, 9, 11, 10), (10, 11, 13, 12), (12, 13, 15, 14), (14, 15, 17, 16), (16, 17, 19, 18), (18, 19, 21, 20), (20, 21, 23, 22), (22, 23, 25, 24), (24, 25, 27, 26), (26, 27, 29, 28), (28, 29, 31, 30), (30, 31, 33, 32), (32, 33, 35, 34), (34, 35, 37, 36), (36, 37, 39, 38), (38, 39, 41, 40), (40, 41, 43, 42), (42, 43, 45, 44), (44, 45, 47, 46), (46, 47, 49, 48), (48, 49, 51, 50), (50, 51, 53, 52), (52, 53, 55, 54), (54, 55, 57, 56), (56, 57, 59, 58), (58, 59, 61, 60), (3, 1, 63, 61, 59, 57, 55, 53, 51, 49, 47, 45, 43, 41, 39, 37, 35, 33, 31, 29, 27, 25, 23, 21, 19, 17, 15, 13, 11, 9, 7, 5), (60, 61, 63, 62), (62, 63, 1, 0), (0, 2, 4, 6, 8, 10, 12, 14, 16, 18, 20, 22, 24, 26, 28, 30, 32, 34, 36, 38, 40, 42, 44, 46, 48, 50, 52, 54, 56, 58, 60, 62), (64, 65, 67, 66), (66, 67, 71, 70), (70, 71, 69, 68), (68, 69, 65, 64), (66, 70, 68, 64), (71, 67, 65, 69), (80, 81, 75, 74), (84, 85, 79, 78), (82, 83, 77, 76), (86, 87, 73, 72), (89, 82, 76, 86), (88, 81, 73, 87), (85, 75, 81, 88), (84, 78, 82, 89), (78, 79, 83, 82), (72, 73, 81, 80), (74, 84, 89, 80), (79, 85, 88, 83), (83, 88, 87, 77), (80, 89, 86, 72), (76, 77, 87, 86), (74, 75, 85, 84)])
_uv = me_cylinder.uv_layers.new(name='UVMap')
_uv.uv.foreach_set('vector', [1.0, 0.5, 1.0, 1.0, 0.9688, 1.0, 0.9688, 0.5, 0.9688, 0.5, 0.9688, 1.0, 0.9375, 1.0, 0.9375, 0.5, 0.9375, 0.5, 0.9375, 1.0, 0.9062, 1.0, 0.9062, 0.5, 0.9062, 0.5, 0.9062, 1.0, 0.875, 1.0, 0.875, 0.5, 0.875, 0.5, 0.875, 1.0, 0.8438, 1.0, 0.8438, 0.5, 0.8438, 0.5, 0.8438, 1.0, 0.8125, 1.0, 0.8125, 0.5, 0.8125, 0.5, 0.8125, 1.0, 0.7812, 1.0, 0.7812, 0.5, 0.7812, 0.5, 0.7812, 1.0, 0.75, 1.0, 0.75, 0.5, 0.75, 0.5, 0.75, 1.0, 0.7188, 1.0, 0.7188, 0.5, 0.7188, 0.5, 0.7188, 1.0, 0.6875, 1.0, 0.6875, 0.5, 0.6875, 0.5, 0.6875, 1.0, 0.6562, 1.0, 0.6562, 0.5, 0.6562, 0.5, 0.6562, 1.0, 0.625, 1.0, 0.625, 0.5, 0.625, 0.5, 0.625, 1.0, 0.5938, 1.0, 0.5938, 0.5, 0.5938, 0.5, 0.5938, 1.0, 0.5625, 1.0, 0.5625, 0.5, 0.5625, 0.5, 0.5625, 1.0, 0.5312, 1.0, 0.5312, 0.5, 0.5312, 0.5, 0.5312, 1.0, 0.5, 1.0, 0.5, 0.5, 0.5, 0.5, 0.5, 1.0, 0.4688, 1.0, 0.4688, 0.5, 0.4688, 0.5, 0.4688, 1.0, 0.4375, 1.0, 0.4375, 0.5, 0.4375, 0.5, 0.4375, 1.0, 0.4062, 1.0, 0.4062, 0.5, 0.4062, 0.5, 0.4062, 1.0, 0.375, 1.0, 0.375, 0.5, 0.375, 0.5, 0.375, 1.0, 0.3438, 1.0, 0.3438, 0.5, 0.3438, 0.5, 0.3438, 1.0, 0.3125, 1.0, 0.3125, 0.5, 0.3125, 0.5, 0.3125, 1.0, 0.2812, 1.0, 0.2812, 0.5, 0.2812, 0.5, 0.2812, 1.0, 0.25, 1.0, 0.25, 0.5, 0.25, 0.5, 0.25, 1.0, 0.2188, 1.0, 0.2188, 0.5, 0.2188, 0.5, 0.2188, 1.0, 0.1875, 1.0, 0.1875, 0.5, 0.1875, 0.5, 0.1875, 1.0, 0.1562, 1.0, 0.1562, 0.5, 0.1562, 0.5, 0.1562, 1.0, 0.125, 1.0, 0.125, 0.5, 0.125, 0.5, 0.125, 1.0, 0.09375, 1.0, 0.09375, 0.5, 0.09375, 0.5, 0.09375, 1.0, 0.0625, 1.0, 0.0625, 0.5, 0.2968, 0.4854, 0.25, 0.49, 0.2032, 0.4854, 0.1582, 0.4717, 0.1167, 0.4496, 0.08029, 0.4197, 0.05045, 0.3833, 0.02827, 0.3418, 0.01461, 0.2968, 0.01, 0.25, 0.01461, 0.2032, 0.02827, 0.1582, 0.05045, 0.1167, 0.08029, 0.08029, 0.1167, 0.05045, 0.1582, 0.02827, 0.2032, 0.01461, 0.25, 0.01, 0.2968, 0.01461, 0.3418, 0.02827, 0.3833, 0.05045, 0.4197, 0.08029, 0.4496, 0.1167, 0.4717, 0.1582, 0.4854, 0.2032, 0.49, 0.25, 0.4854, 0.2968, 0.4717, 0.3418, 0.4496, 0.3833, 0.4197, 0.4197, 0.3833, 0.4496, 0.3418, 0.4717, 0.0625, 0.5, 0.0625, 1.0, 0.03125, 1.0, 0.03125, 0.5, 0.03125, 0.5, 0.03125, 1.0, 0.0, 1.0, 0.0, 0.5, 0.75, 0.49, 0.7968, 0.4854, 0.8418, 0.4717, 0.8833, 0.4496, 0.9197, 0.4197, 0.9496, 0.3833, 0.9717, 0.3418, 0.9854, 0.2968, 0.99, 0.25, 0.9854, 0.2032, 0.9717, 0.1582, 0.9496, 0.1167, 0.9197, 0.08029, 0.8833, 0.05045, 0.8418, 0.02827, 0.7968, 0.01461, 0.75, 0.01, 0.7032, 0.01461, 0.6582, 0.02827, 0.6167, 0.05045, 0.5803, 0.08029, 0.5504, 0.1167, 0.5283, 0.1582, 0.5146, 0.2032, 0.51, 0.25, 0.5146, 0.2968, 0.5283, 0.3418, 0.5504, 0.3833, 0.5803, 0.4197, 0.6167, 0.4496, 0.6582, 0.4717, 0.7032, 0.4854, 0.375, 0.0, 0.625, 0.0, 0.625, 0.25, 0.375, 0.25, 0.375, 0.25, 0.625, 0.25, 0.625, 0.5, 0.375, 0.5, 0.375, 0.5, 0.625, 0.5, 0.625, 0.75, 0.375, 0.75, 0.375, 0.75, 0.625, 0.75, 0.625, 1.0, 0.375, 1.0, 0.125, 0.5, 0.375, 0.5, 0.375, 0.75, 0.125, 0.75, 0.625, 0.5, 0.875, 0.5, 0.875, 0.75, 0.625, 0.75, 0.375, 0.125, 0.625, 0.125, 0.625, 0.25, 0.375, 0.25, 0.375, 0.375, 0.625, 0.375, 0.625, 0.5, 0.375, 0.5, 0.375, 0.625, 0.625, 0.625, 0.625, 0.75, 0.375, 0.75, 0.375, 0.875, 0.625, 0.875, 0.625, 1.0, 0.375, 1.0, 0.25, 0.625, 0.375, 0.625, 0.375, 0.75, 0.25, 0.75, 0.75, 0.625, 0.875, 0.625, 0.875, 0.75, 0.75, 0.75, 0.75, 0.5, 0.875, 0.5, 0.875, 0.625, 0.75, 0.625, 0.25, 0.5, 0.375, 0.5, 0.375, 0.625, 0.25, 0.625, 0.375, 0.5, 0.625, 0.5, 0.625, 0.625, 0.375, 0.625, 0.375, 0.0, 0.625, 0.0, 0.625, 0.125, 0.375, 0.125, 0.125, 0.5, 0.25, 0.5, 0.25, 0.625, 0.125, 0.625, 0.625, 0.5, 0.75, 0.5, 0.75, 0.625, 0.625, 0.625, 0.625, 0.625, 0.75, 0.625, 0.75, 0.75, 0.625, 0.75, 0.125, 0.625, 0.25, 0.625, 0.25, 0.75, 0.125, 0.75, 0.375, 0.75, 0.625, 0.75, 0.625, 0.875, 0.375, 0.875, 0.375, 0.25, 0.625, 0.25, 0.625, 0.375, 0.375, 0.375])
me_cylinder.use_remesh_fix_poles = True
me_cylinder.use_remesh_preserve_attributes = False
me_cylinder.update()

# ---- objects
ob_light = bpy.data.objects.new('Light', light_light)
ob_camera = bpy.data.objects.new('Camera', cam_camera)
ob_guy = bpy.data.objects.new('guy', me_sphere)
ob_sword = bpy.data.objects.new('sword', me_cylinder)

# ---- transforms, parenting, visibility, modifiers, constraints
ob_light.location = (-7.648, -2.379, 10.04)
ob_light.rotation_euler = (0.6503, 0.05522, 1.866)
ob_light.lock_rotations_4d = False
ob_light.empty_display_type = 'ARROWS'
ob_light.color = (0.0, 0.0, 0.0, 0.0)
ob_light.lineart.crease_threshold = 0.0
ob_camera.location = (7.359, -6.926, 4.958)
ob_camera.rotation_euler = (1.109, 0.0, 0.8149)
ob_camera.lock_rotations_4d = False
ob_camera.empty_display_type = 'ARROWS'
ob_camera.color = (0.0, 0.0, 0.0, 0.0)
ob_camera.display_type = 'WIRE'
ob_camera.lineart.crease_threshold = 0.0
ob_guy.location = (0.0, 0.0, 0.0)
ob_sword.location = (-0.4233, -1.2, 1.106)
ob_sword.rotation_euler = (-0.4183, 1.776e-08, 1.571)
ob_sword.scale = (1.289, 1.289, 1.289)

# ---- collection membership
col_collection.objects.link(ob_light)
col_collection.objects.link(ob_camera)
col_collection.objects.link(ob_guy)
col_collection.objects.link(ob_sword)

# ---- scene / render settings (as saved in the file)
scene.camera = ob_camera
scene.frame_start = 1; scene.frame_end = 250; scene.frame_set(1)
scene.render.engine = 'BLENDER_EEVEE_NEXT'
scene.cycles.sampling_pattern = 'TABULATED_SOBOL'
scene.cycles.use_light_tree = False
scene.view_settings.view_transform = 'Filmic'
bpy.context.view_layer.update()
